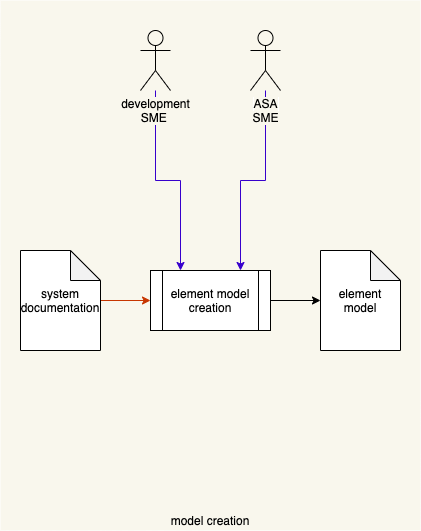

The diagram above was exported from draw.io. Its source (the exported page's mxGraphModel, read from the mxfile embedded in the PNG):
<mxGraphModel dx="2341" dy="1218" grid="1" gridSize="10" guides="1" tooltips="1" connect="1" arrows="1" fold="1" page="1" pageScale="1" pageWidth="1100" pageHeight="850" math="0" shadow="0">
  <root>
    <mxCell id="0" />
    <mxCell id="1" parent="0" />
    <mxCell id="2" value="" style="rounded=0;whiteSpace=wrap;html=1;fillColor=#f9f7ed;strokeColor=none;" vertex="1" parent="1">
      <mxGeometry x="-1050" y="80" width="420" height="530" as="geometry" />
    </mxCell>
    <mxCell id="3" style="edgeStyle=orthogonalEdgeStyle;rounded=0;orthogonalLoop=1;jettySize=auto;html=1;entryX=0.75;entryY=0;entryDx=0;entryDy=0;fillColor=#6a00ff;strokeColor=#3700CC;" edge="1" source="11" target="7" parent="1">
      <mxGeometry relative="1" as="geometry" />
    </mxCell>
    <mxCell id="4" style="edgeStyle=orthogonalEdgeStyle;rounded=0;orthogonalLoop=1;jettySize=auto;html=1;entryX=0.25;entryY=0;entryDx=0;entryDy=0;fillColor=#6a00ff;strokeColor=#3700CC;" edge="1" source="12" target="7" parent="1">
      <mxGeometry relative="1" as="geometry" />
    </mxCell>
    <mxCell id="5" value="element model" style="shape=note;whiteSpace=wrap;html=1;backgroundOutline=1;darkOpacity=0.05;" vertex="1" parent="1">
      <mxGeometry x="-730" y="330" width="80" height="100" as="geometry" />
    </mxCell>
    <mxCell id="6" style="edgeStyle=orthogonalEdgeStyle;rounded=0;orthogonalLoop=1;jettySize=auto;html=1;entryX=0;entryY=0.5;entryDx=0;entryDy=0;entryPerimeter=0;" edge="1" source="7" target="5" parent="1">
      <mxGeometry relative="1" as="geometry" />
    </mxCell>
    <mxCell id="7" value="element model creation" style="shape=process;whiteSpace=wrap;html=1;backgroundOutline=1;" vertex="1" parent="1">
      <mxGeometry x="-900" y="350" width="120" height="60" as="geometry" />
    </mxCell>
    <mxCell id="8" value="model creation" style="text;html=1;strokeColor=none;fillColor=none;align=center;verticalAlign=middle;whiteSpace=wrap;rounded=0;" vertex="1" parent="1">
      <mxGeometry x="-1050" y="590" width="420" height="20" as="geometry" />
    </mxCell>
    <mxCell id="9" style="edgeStyle=orthogonalEdgeStyle;rounded=0;orthogonalLoop=1;jettySize=auto;html=1;fillColor=#fa6800;strokeColor=#C73500;entryX=0;entryY=0.5;entryDx=0;entryDy=0;" edge="1" source="10" target="7" parent="1">
      <mxGeometry relative="1" as="geometry">
        <mxPoint x="-900" y="380" as="targetPoint" />
      </mxGeometry>
    </mxCell>
    <mxCell id="10" value="system&lt;br&gt;documentation" style="shape=note;whiteSpace=wrap;html=1;backgroundOutline=1;darkOpacity=0.05;" vertex="1" parent="1">
      <mxGeometry x="-1030" y="330" width="80" height="100" as="geometry" />
    </mxCell>
    <mxCell id="11" value="&lt;span style=&quot;background-color: rgb(249 , 247 , 237)&quot;&gt;ASA&lt;br&gt;SME&lt;/span&gt;" style="shape=umlActor;verticalLabelPosition=bottom;labelBackgroundColor=#ffffff;verticalAlign=top;html=1;outlineConnect=0;fillColor=#F9F7ED;" vertex="1" parent="1">
      <mxGeometry x="-800" y="110" width="30" height="60" as="geometry" />
    </mxCell>
    <mxCell id="12" value="&lt;span style=&quot;background-color: rgb(249 , 247 , 237)&quot;&gt;development&lt;br&gt;&amp;nbsp; &amp;nbsp; &amp;nbsp; SME&amp;nbsp; &amp;nbsp; &amp;nbsp; &amp;nbsp;&lt;/span&gt;" style="shape=umlActor;verticalLabelPosition=bottom;labelBackgroundColor=#ffffff;verticalAlign=top;html=1;outlineConnect=0;fillColor=#F9F7ED;" vertex="1" parent="1">
      <mxGeometry x="-910" y="110" width="30" height="60" as="geometry" />
    </mxCell>
  </root>
</mxGraphModel>